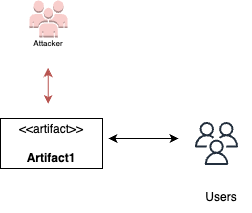

The diagram above was exported from draw.io. Its source (the exported page's mxGraphModel, read from the mxfile embedded in the PNG):
<mxGraphModel dx="586" dy="345" grid="0" gridSize="10" guides="1" tooltips="1" connect="1" arrows="1" fold="1" page="1" pageScale="1" pageWidth="850" pageHeight="1100" math="0" shadow="0">
  <root>
    <mxCell id="0" />
    <mxCell id="1" parent="0" />
    <mxCell id="b94HZelUpRPoaxA_aSND-3" value="" style="sketch=0;outlineConnect=0;fontColor=#232F3E;gradientColor=none;fillColor=#232F3D;strokeColor=none;dashed=0;verticalLabelPosition=bottom;verticalAlign=top;align=center;html=1;fontSize=12;fontStyle=0;aspect=fixed;pointerEvents=1;shape=mxgraph.aws4.users;" vertex="1" parent="1">
      <mxGeometry x="488.5" y="256.5" width="43" height="43" as="geometry" />
    </mxCell>
    <mxCell id="b94HZelUpRPoaxA_aSND-4" value="Users" style="text;html=1;strokeColor=none;fillColor=none;align=center;verticalAlign=middle;whiteSpace=wrap;rounded=0;" vertex="1" parent="1">
      <mxGeometry x="485" y="317" width="60" height="30" as="geometry" />
    </mxCell>
    <mxCell id="b94HZelUpRPoaxA_aSND-6" value="" style="endArrow=classic;startArrow=classic;html=1;rounded=0;" edge="1" parent="1">
      <mxGeometry width="50" height="50" relative="1" as="geometry">
        <mxPoint x="402" y="273" as="sourcePoint" />
        <mxPoint x="472" y="273" as="targetPoint" />
      </mxGeometry>
    </mxCell>
    <mxCell id="b94HZelUpRPoaxA_aSND-7" value="" style="outlineConnect=0;dashed=0;verticalLabelPosition=bottom;verticalAlign=top;align=center;html=1;shape=mxgraph.aws3.users;fillColor=#f8cecc;strokeColor=#b85450;" vertex="1" parent="1">
      <mxGeometry x="323" y="135" width="38" height="37" as="geometry" />
    </mxCell>
    <mxCell id="b94HZelUpRPoaxA_aSND-8" value="&lt;font style=&quot;font-size: 8px;&quot;&gt;Attacker&lt;/font&gt;" style="text;html=1;strokeColor=none;fillColor=none;align=center;verticalAlign=middle;whiteSpace=wrap;rounded=0;" vertex="1" parent="1">
      <mxGeometry x="312" y="162" width="60" height="30" as="geometry" />
    </mxCell>
    <mxCell id="b94HZelUpRPoaxA_aSND-40" value="" style="endArrow=classic;startArrow=classic;html=1;rounded=0;fillColor=#f8cecc;strokeColor=#b85450;" edge="1" parent="1">
      <mxGeometry width="50" height="50" relative="1" as="geometry">
        <mxPoint x="341.68" y="238.5" as="sourcePoint" />
        <mxPoint x="341.68" y="202.5" as="targetPoint" />
      </mxGeometry>
    </mxCell>
    <mxCell id="b94HZelUpRPoaxA_aSND-59" value="&amp;lt;&amp;lt;artifact&amp;gt;&amp;gt;&lt;br&gt;&lt;br&gt;&lt;b&gt;Artifact1&lt;/b&gt;" style="html=1;align=center;verticalAlign=middle;dashed=0;whiteSpace=wrap;" vertex="1" parent="1">
      <mxGeometry x="294" y="253" width="102" height="50" as="geometry" />
    </mxCell>
  </root>
</mxGraphModel>